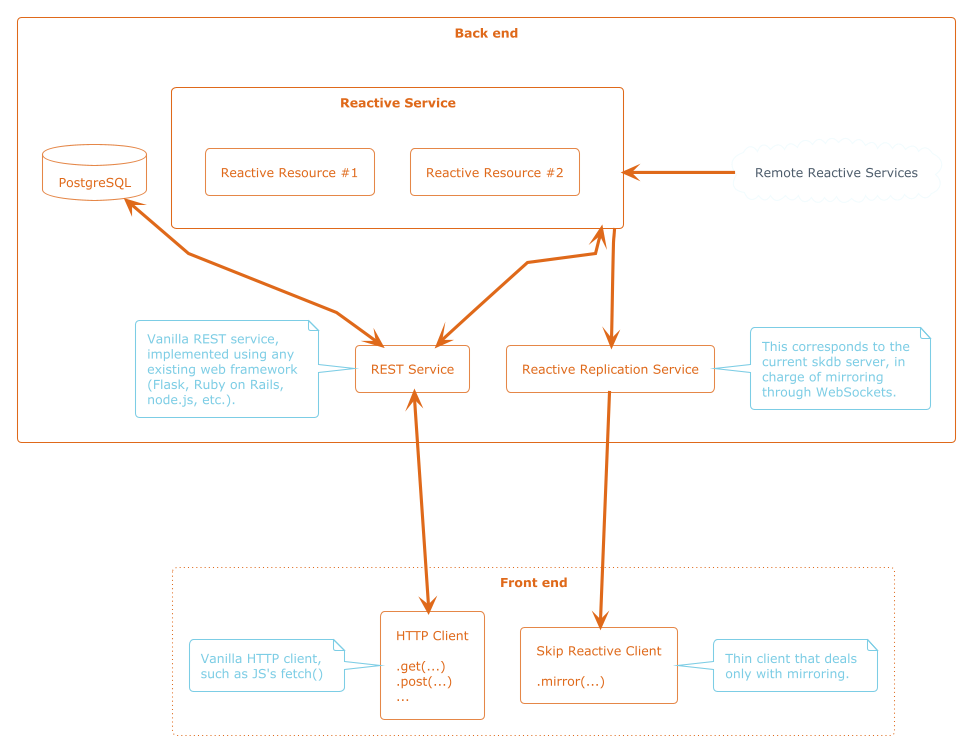

The diagram above was rendered by PlantUML. Its source (embedded in the PNG):
@startuml
skinparam componentStyle rectangle
skinparam linetype polyline
!theme superhero-outline
component "Back end" as s1 {
        together {
                database "PostgreSQL" as db
                component "Reactive Service" as s1.srs {
                        together {
                                [Reactive Resource #1] as s1.srs.1
                                [Reactive Resource #2] as s1.srs.2
                        }
                }
        }

        together {
                [REST Service] as s1.rest
                note left
                        Vanilla REST service,
                        implemented using any
                        existing web framework
                        (Flask, Ruby on Rails,
                        node.js, etc.).
                end note
                [Reactive Replication Service] as s1.replication
                note right
                        This corresponds to the
                        current skdb server, in
                        charge of mirroring
                        through WebSockets.
                end note
        }

        s1.rest <--> "read/write" db
        s1.rest -[hidden]r- s1.replication
        s1.srs --> "tail" s1.replication
        s1.srs <--> s1.rest : read/write

        cloud "Remote Reactive Services" as s2
        s1.srs <-r- s2 : WebSocket\nmirror()
}


component "Front end" #line.dotted {
        [HTTP Client\n\n.get(...)\n.post(...)\n...] as restclient
        note left
                Vanilla HTTP client,
                such as JS's fetch()
        end note
        [Skip Reactive Client\n\n.mirror(...)] as srsclient
        note right
                Thin client that deals
                only with mirroring.
        end note

        s1.replication ---> srsclient : WebSocket
        s1.rest <---> restclient : HTTP

}
@enduml